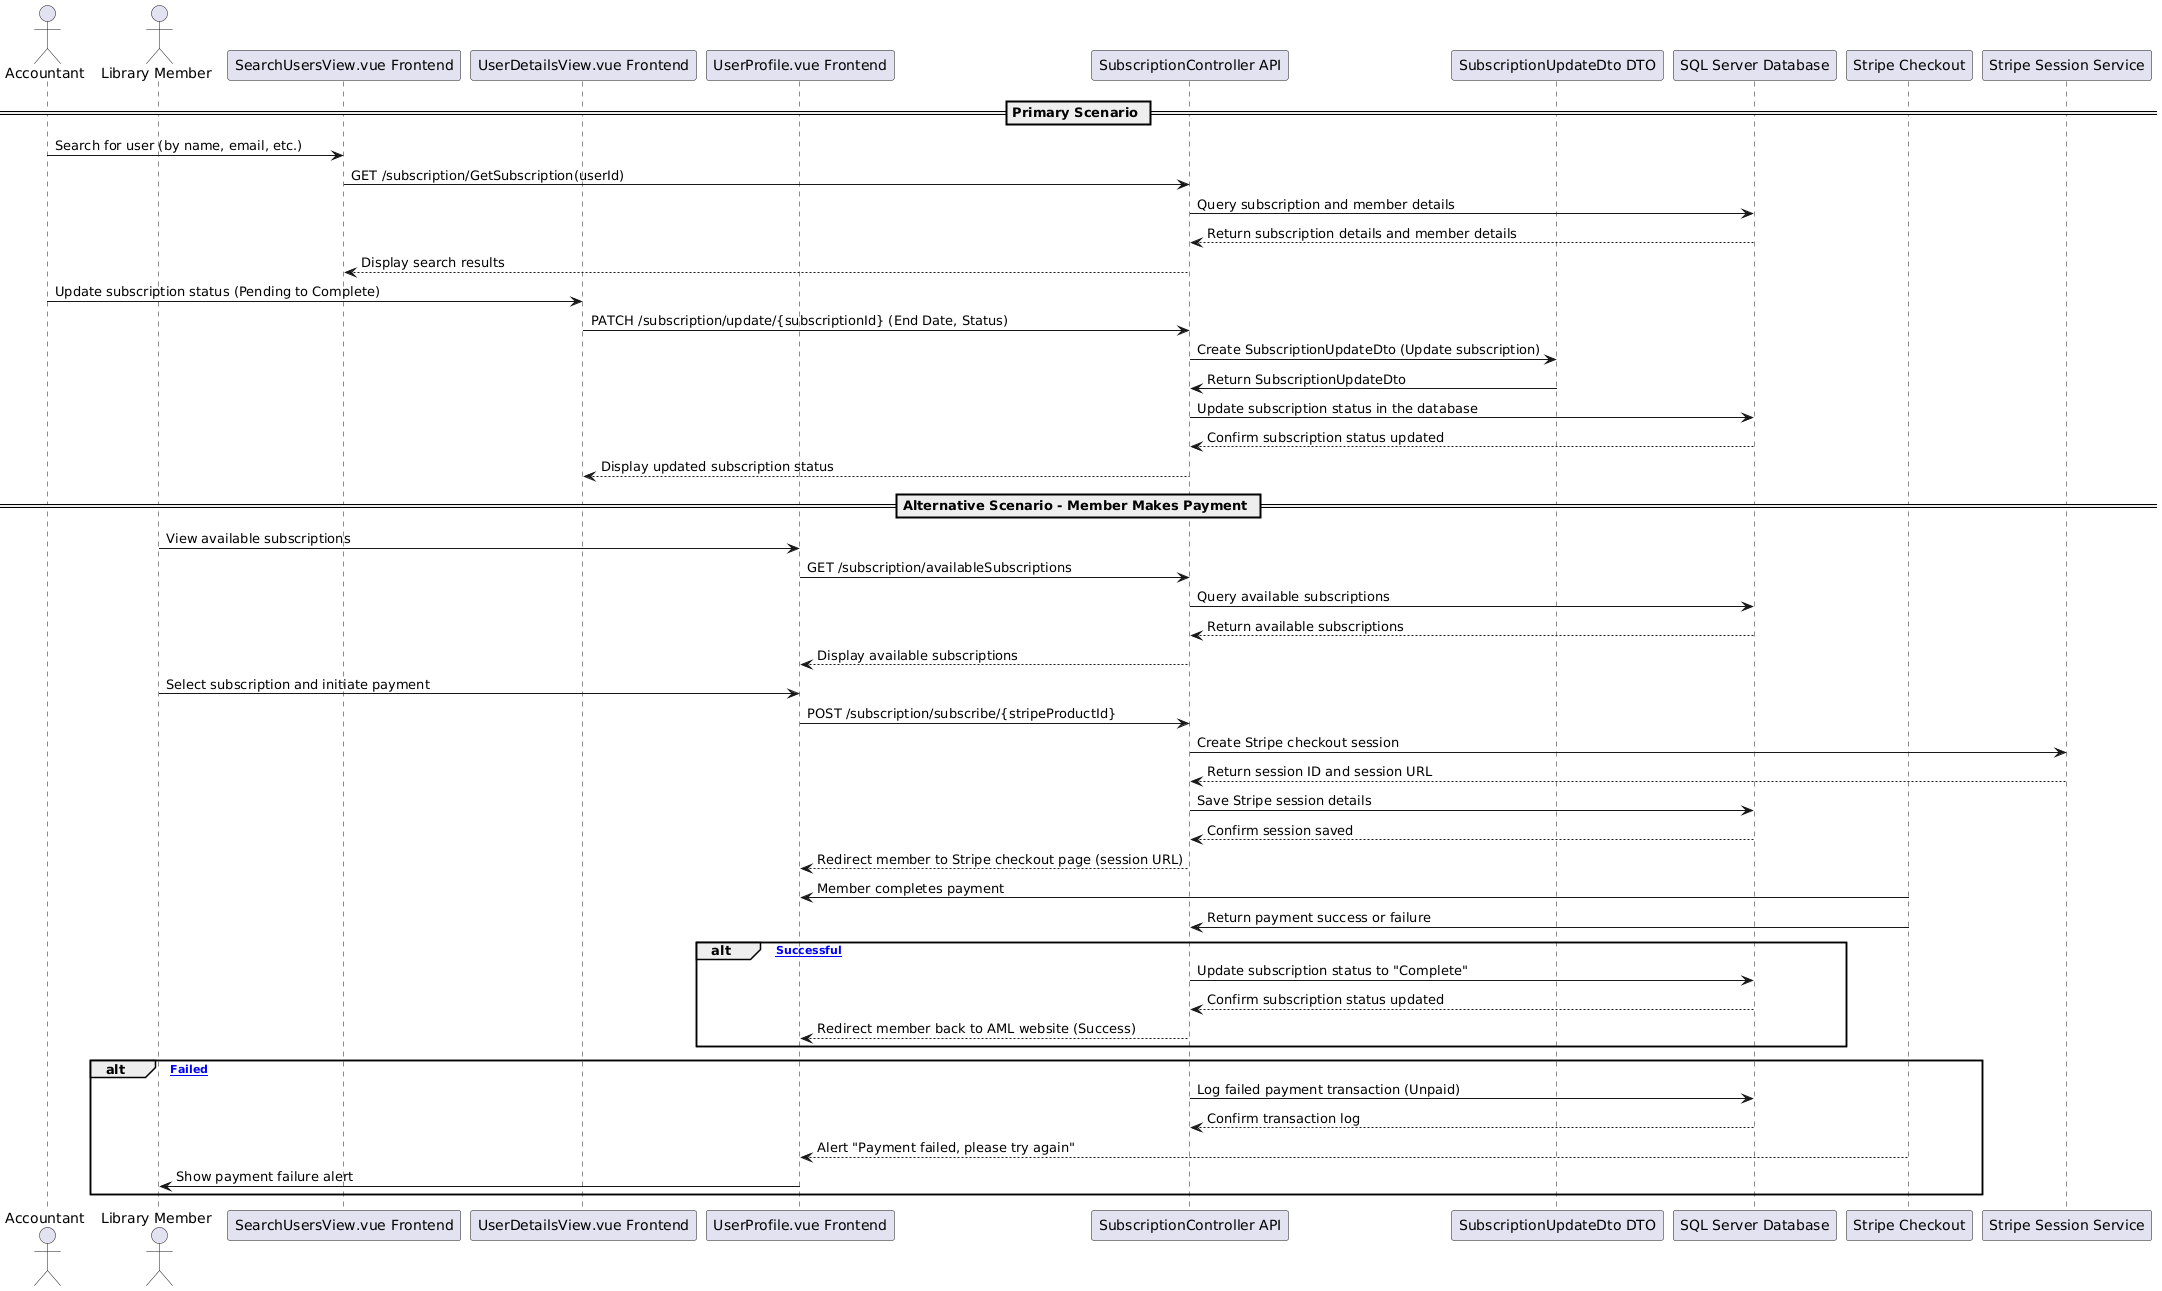

The diagram above was rendered by PlantUML. Its source (embedded in the PNG):
@startuml
actor "Accountant" as Accountant
actor "Library Member" as Member
participant "SearchUsersView.vue Frontend" as SearchUsersFrontend
participant "UserDetailsView.vue Frontend" as UserDetailsFrontend
participant "UserProfile.vue Frontend" as UserProfileFrontend
participant "SubscriptionController API" as PaymentAPI
participant "SubscriptionUpdateDto DTO" as SubscriptionDTO
participant "SQL Server Database" as DB
participant "Stripe Checkout" as Stripe
participant "Stripe Session Service" as StripeSession

== Primary Scenario ==

Accountant -> SearchUsersFrontend: Search for user (by name, email, etc.)
SearchUsersFrontend -> PaymentAPI: GET /subscription/GetSubscription(userId)
PaymentAPI -> DB: Query subscription and member details
DB --> PaymentAPI: Return subscription details and member details
PaymentAPI --> SearchUsersFrontend: Display search results

Accountant -> UserDetailsFrontend: Update subscription status (Pending to Complete)
UserDetailsFrontend -> PaymentAPI: PATCH /subscription/update/{subscriptionId} (End Date, Status)
PaymentAPI -> SubscriptionDTO: Create SubscriptionUpdateDto (Update subscription)
SubscriptionDTO -> PaymentAPI: Return SubscriptionUpdateDto
PaymentAPI -> DB: Update subscription status in the database
DB --> PaymentAPI: Confirm subscription status updated
PaymentAPI --> UserDetailsFrontend: Display updated subscription status

== Alternative Scenario - Member Makes Payment ==

Member -> UserProfileFrontend: View available subscriptions
UserProfileFrontend -> PaymentAPI: GET /subscription/availableSubscriptions
PaymentAPI -> DB: Query available subscriptions
DB --> PaymentAPI: Return available subscriptions
PaymentAPI --> UserProfileFrontend: Display available subscriptions

Member -> UserProfileFrontend: Select subscription and initiate payment
UserProfileFrontend -> PaymentAPI: POST /subscription/subscribe/{stripeProductId}
PaymentAPI -> StripeSession: Create Stripe checkout session
StripeSession --> PaymentAPI: Return session ID and session URL
PaymentAPI -> DB: Save Stripe session details
DB --> PaymentAPI: Confirm session saved
PaymentAPI --> UserProfileFrontend: Redirect member to Stripe checkout page (session URL)

Stripe -> UserProfileFrontend: Member completes payment
Stripe -> PaymentAPI: Return payment success or failure

alt [Payment Successful]
    PaymentAPI -> DB: Update subscription status to "Complete"
    DB --> PaymentAPI: Confirm subscription status updated
    PaymentAPI --> UserProfileFrontend: Redirect member back to AML website (Success)
end

alt [Payment Failed]
    PaymentAPI -> DB: Log failed payment transaction (Unpaid)
    DB --> PaymentAPI: Confirm transaction log
    Stripe --> UserProfileFrontend: Alert "Payment failed, please try again"
    UserProfileFrontend -> Member: Show payment failure alert
end
@enduml